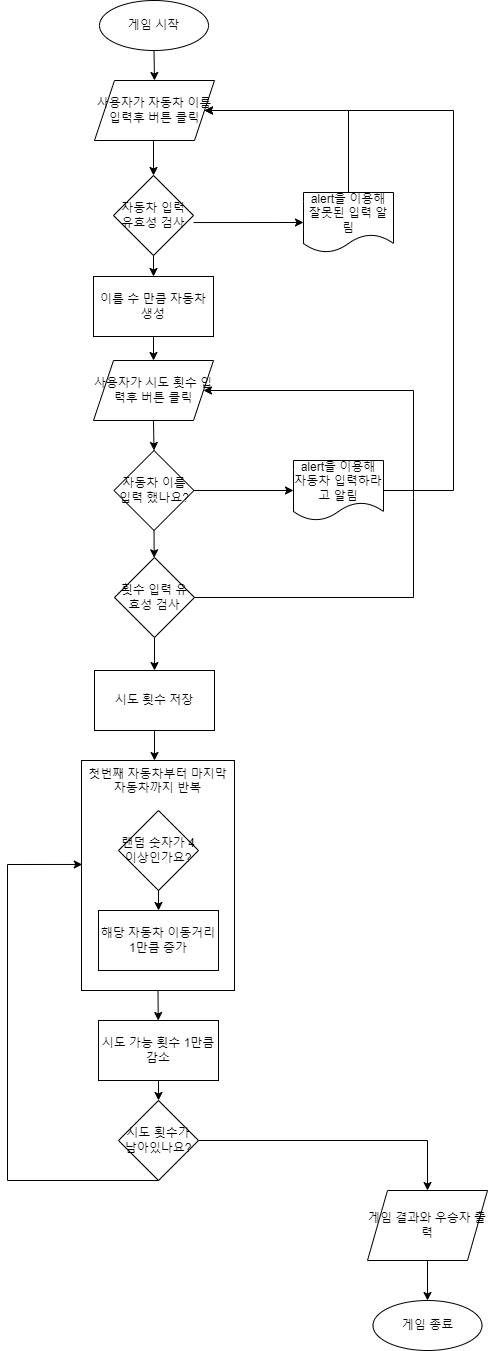

The diagram above was exported from draw.io. Its source (the exported page's mxGraphModel, read from the mxfile embedded in the PNG):
<mxGraphModel dx="1422" dy="762" grid="1" gridSize="10" guides="1" tooltips="1" connect="1" arrows="1" fold="1" page="1" pageScale="1" pageWidth="827" pageHeight="1169" math="0" shadow="0">
  <root>
    <mxCell id="0" />
    <mxCell id="1" parent="0" />
    <mxCell id="eDiZxaJDZDpN_KQuBbd4-1" value="게임 시작" style="ellipse;whiteSpace=wrap;html=1;" parent="1" vertex="1">
      <mxGeometry x="356" y="10" width="109" height="50" as="geometry" />
    </mxCell>
    <mxCell id="eDiZxaJDZDpN_KQuBbd4-3" value="사용자가 자동차 이름 입력후 버튼 클릭" style="shape=parallelogram;perimeter=parallelogramPerimeter;whiteSpace=wrap;html=1;fixedSize=1;" parent="1" vertex="1">
      <mxGeometry x="351" y="90" width="120" height="60" as="geometry" />
    </mxCell>
    <mxCell id="8FPMM0Uf3iMpSnFcs1Qs-2" style="edgeStyle=orthogonalEdgeStyle;rounded=0;orthogonalLoop=1;jettySize=auto;html=1;exitX=0.5;exitY=1;exitDx=0;exitDy=0;entryX=0.5;entryY=0;entryDx=0;entryDy=0;" edge="1" parent="1" source="eDiZxaJDZDpN_KQuBbd4-4" target="eDiZxaJDZDpN_KQuBbd4-28">
      <mxGeometry relative="1" as="geometry" />
    </mxCell>
    <mxCell id="eDiZxaJDZDpN_KQuBbd4-4" value="자동차 입력 유효성 검사" style="rhombus;whiteSpace=wrap;html=1;" parent="1" vertex="1">
      <mxGeometry x="370" y="185" width="80" height="80" as="geometry" />
    </mxCell>
    <mxCell id="eDiZxaJDZDpN_KQuBbd4-5" value="" style="endArrow=classic;html=1;rounded=0;entryX=0.5;entryY=0;entryDx=0;entryDy=0;" parent="1" target="eDiZxaJDZDpN_KQuBbd4-4" edge="1">
      <mxGeometry width="50" height="50" relative="1" as="geometry">
        <mxPoint x="410" y="150" as="sourcePoint" />
        <mxPoint x="440" y="340" as="targetPoint" />
      </mxGeometry>
    </mxCell>
    <mxCell id="eDiZxaJDZDpN_KQuBbd4-7" value="alert을 이용해 잘못된 입력 알림" style="shape=document;whiteSpace=wrap;html=1;boundedLbl=1;" parent="1" vertex="1">
      <mxGeometry x="560" y="202" width="90" height="60" as="geometry" />
    </mxCell>
    <mxCell id="eDiZxaJDZDpN_KQuBbd4-8" value="" style="endArrow=classic;html=1;rounded=0;exitX=0.5;exitY=0;exitDx=0;exitDy=0;entryX=1;entryY=0.5;entryDx=0;entryDy=0;" parent="1" source="eDiZxaJDZDpN_KQuBbd4-7" target="eDiZxaJDZDpN_KQuBbd4-3" edge="1">
      <mxGeometry width="50" height="50" relative="1" as="geometry">
        <mxPoint x="390" y="380" as="sourcePoint" />
        <mxPoint x="440" y="330" as="targetPoint" />
        <Array as="points">
          <mxPoint x="605" y="120" />
        </Array>
      </mxGeometry>
    </mxCell>
    <mxCell id="eDiZxaJDZDpN_KQuBbd4-9" value="사용자가 시도 횟수 입력후 버튼 클릭" style="shape=parallelogram;perimeter=parallelogramPerimeter;whiteSpace=wrap;html=1;fixedSize=1;" parent="1" vertex="1">
      <mxGeometry x="350" y="370" width="120" height="60" as="geometry" />
    </mxCell>
    <mxCell id="eDiZxaJDZDpN_KQuBbd4-10" value="자동차 이름 입력 했나요?" style="rhombus;whiteSpace=wrap;html=1;" parent="1" vertex="1">
      <mxGeometry x="370.5" y="460" width="80" height="80" as="geometry" />
    </mxCell>
    <mxCell id="eDiZxaJDZDpN_KQuBbd4-11" value="alert을 이용해 자동차 입력하라고 알림" style="shape=document;whiteSpace=wrap;html=1;boundedLbl=1;" parent="1" vertex="1">
      <mxGeometry x="550" y="470" width="90" height="60" as="geometry" />
    </mxCell>
    <mxCell id="eDiZxaJDZDpN_KQuBbd4-13" value="" style="endArrow=classic;html=1;rounded=0;exitX=1;exitY=0.5;exitDx=0;exitDy=0;entryX=0;entryY=0.5;entryDx=0;entryDy=0;" parent="1" source="eDiZxaJDZDpN_KQuBbd4-10" target="eDiZxaJDZDpN_KQuBbd4-11" edge="1">
      <mxGeometry width="50" height="50" relative="1" as="geometry">
        <mxPoint x="390" y="450" as="sourcePoint" />
        <mxPoint x="440" y="400" as="targetPoint" />
      </mxGeometry>
    </mxCell>
    <mxCell id="eDiZxaJDZDpN_KQuBbd4-14" value="" style="endArrow=classic;html=1;rounded=0;exitX=1;exitY=0.588;exitDx=0;exitDy=0;exitPerimeter=0;entryX=0;entryY=0.5;entryDx=0;entryDy=0;" parent="1" source="eDiZxaJDZDpN_KQuBbd4-4" target="eDiZxaJDZDpN_KQuBbd4-7" edge="1">
      <mxGeometry width="50" height="50" relative="1" as="geometry">
        <mxPoint x="390" y="385" as="sourcePoint" />
        <mxPoint x="440" y="335" as="targetPoint" />
      </mxGeometry>
    </mxCell>
    <mxCell id="eDiZxaJDZDpN_KQuBbd4-17" value="" style="endArrow=classic;html=1;rounded=0;exitX=0.5;exitY=1;exitDx=0;exitDy=0;entryX=0.5;entryY=0;entryDx=0;entryDy=0;" parent="1" source="eDiZxaJDZDpN_KQuBbd4-9" target="eDiZxaJDZDpN_KQuBbd4-10" edge="1">
      <mxGeometry width="50" height="50" relative="1" as="geometry">
        <mxPoint x="390" y="450" as="sourcePoint" />
        <mxPoint x="440" y="400" as="targetPoint" />
      </mxGeometry>
    </mxCell>
    <mxCell id="8FPMM0Uf3iMpSnFcs1Qs-4" style="edgeStyle=orthogonalEdgeStyle;rounded=0;orthogonalLoop=1;jettySize=auto;html=1;exitX=0.5;exitY=1;exitDx=0;exitDy=0;entryX=0.5;entryY=0;entryDx=0;entryDy=0;" edge="1" parent="1" source="eDiZxaJDZDpN_KQuBbd4-18" target="eDiZxaJDZDpN_KQuBbd4-33">
      <mxGeometry relative="1" as="geometry" />
    </mxCell>
    <mxCell id="eDiZxaJDZDpN_KQuBbd4-18" value="횟수 입력 유효성 검사" style="rhombus;whiteSpace=wrap;html=1;" parent="1" vertex="1">
      <mxGeometry x="371" y="567" width="80" height="80" as="geometry" />
    </mxCell>
    <mxCell id="eDiZxaJDZDpN_KQuBbd4-19" value="" style="endArrow=classic;html=1;rounded=0;exitX=0.5;exitY=1;exitDx=0;exitDy=0;" parent="1" source="eDiZxaJDZDpN_KQuBbd4-10" target="eDiZxaJDZDpN_KQuBbd4-18" edge="1">
      <mxGeometry width="50" height="50" relative="1" as="geometry">
        <mxPoint x="390" y="450" as="sourcePoint" />
        <mxPoint x="440" y="400" as="targetPoint" />
      </mxGeometry>
    </mxCell>
    <mxCell id="eDiZxaJDZDpN_KQuBbd4-20" value="" style="endArrow=classic;html=1;rounded=0;exitX=1;exitY=0.5;exitDx=0;exitDy=0;entryX=1;entryY=0.5;entryDx=0;entryDy=0;" parent="1" source="eDiZxaJDZDpN_KQuBbd4-18" target="eDiZxaJDZDpN_KQuBbd4-9" edge="1">
      <mxGeometry width="50" height="50" relative="1" as="geometry">
        <mxPoint x="390" y="450" as="sourcePoint" />
        <mxPoint x="610" y="590" as="targetPoint" />
        <Array as="points">
          <mxPoint x="670" y="607" />
          <mxPoint x="670" y="507" />
          <mxPoint x="670" y="400" />
        </Array>
      </mxGeometry>
    </mxCell>
    <mxCell id="eDiZxaJDZDpN_KQuBbd4-22" value="시도 횟수가 남아있나요?" style="rhombus;whiteSpace=wrap;html=1;" parent="1" vertex="1">
      <mxGeometry x="375" y="1110" width="80" height="80" as="geometry" />
    </mxCell>
    <mxCell id="eDiZxaJDZDpN_KQuBbd4-23" value="게임 결과와 우승자 출력" style="shape=parallelogram;perimeter=parallelogramPerimeter;whiteSpace=wrap;html=1;fixedSize=1;" parent="1" vertex="1">
      <mxGeometry x="624" y="1200" width="120" height="70" as="geometry" />
    </mxCell>
    <mxCell id="eDiZxaJDZDpN_KQuBbd4-24" value="" style="endArrow=classic;html=1;rounded=0;exitX=1;exitY=0.5;exitDx=0;exitDy=0;entryX=0.5;entryY=0;entryDx=0;entryDy=0;" parent="1" target="eDiZxaJDZDpN_KQuBbd4-23" edge="1">
      <mxGeometry width="50" height="50" relative="1" as="geometry">
        <mxPoint x="455" y="1150" as="sourcePoint" />
        <mxPoint x="692.04" y="1195.31" as="targetPoint" />
        <Array as="points">
          <mxPoint x="684" y="1150" />
        </Array>
      </mxGeometry>
    </mxCell>
    <mxCell id="8FPMM0Uf3iMpSnFcs1Qs-3" style="edgeStyle=orthogonalEdgeStyle;rounded=0;orthogonalLoop=1;jettySize=auto;html=1;exitX=0.5;exitY=1;exitDx=0;exitDy=0;entryX=0.5;entryY=0;entryDx=0;entryDy=0;" edge="1" parent="1" source="eDiZxaJDZDpN_KQuBbd4-28" target="eDiZxaJDZDpN_KQuBbd4-9">
      <mxGeometry relative="1" as="geometry" />
    </mxCell>
    <mxCell id="eDiZxaJDZDpN_KQuBbd4-28" value="이름 수 만큼 자동차 생성" style="rounded=0;whiteSpace=wrap;html=1;" parent="1" vertex="1">
      <mxGeometry x="350" y="286" width="120" height="60" as="geometry" />
    </mxCell>
    <mxCell id="eDiZxaJDZDpN_KQuBbd4-33" value="시도 횟수 저장" style="rounded=0;whiteSpace=wrap;html=1;" parent="1" vertex="1">
      <mxGeometry x="351" y="680" width="120" height="60" as="geometry" />
    </mxCell>
    <mxCell id="eDiZxaJDZDpN_KQuBbd4-39" value="시도 가능 횟수 1만큼 감소" style="rounded=0;whiteSpace=wrap;html=1;" parent="1" vertex="1">
      <mxGeometry x="355" y="1030" width="120" height="60" as="geometry" />
    </mxCell>
    <mxCell id="eDiZxaJDZDpN_KQuBbd4-40" value="첫번째 자동차부터 마지막 자동차까지 반복" style="rounded=0;whiteSpace=wrap;html=1;verticalAlign=top;" parent="1" vertex="1">
      <mxGeometry x="338" y="770" width="153" height="230" as="geometry" />
    </mxCell>
    <mxCell id="eDiZxaJDZDpN_KQuBbd4-27" value="랜덤 숫자가 4 이상인가요?" style="rhombus;whiteSpace=wrap;html=1;" parent="1" vertex="1">
      <mxGeometry x="375" y="820" width="80" height="80" as="geometry" />
    </mxCell>
    <mxCell id="eDiZxaJDZDpN_KQuBbd4-36" value="해당 자동차 이동거리 1만큼 증가" style="rounded=0;whiteSpace=wrap;html=1;" parent="1" vertex="1">
      <mxGeometry x="355" y="920" width="120" height="60" as="geometry" />
    </mxCell>
    <mxCell id="eDiZxaJDZDpN_KQuBbd4-41" value="" style="endArrow=classic;html=1;rounded=0;exitX=0.5;exitY=1;exitDx=0;exitDy=0;" parent="1" source="eDiZxaJDZDpN_KQuBbd4-33" edge="1">
      <mxGeometry width="50" height="50" relative="1" as="geometry">
        <mxPoint x="244" y="690" as="sourcePoint" />
        <mxPoint x="411" y="770" as="targetPoint" />
      </mxGeometry>
    </mxCell>
    <mxCell id="eDiZxaJDZDpN_KQuBbd4-42" value="" style="endArrow=classic;html=1;rounded=0;exitX=0.5;exitY=1;exitDx=0;exitDy=0;entryX=0.5;entryY=0;entryDx=0;entryDy=0;" parent="1" source="eDiZxaJDZDpN_KQuBbd4-27" target="eDiZxaJDZDpN_KQuBbd4-36" edge="1">
      <mxGeometry width="50" height="50" relative="1" as="geometry">
        <mxPoint x="244" y="690" as="sourcePoint" />
        <mxPoint x="294" y="640" as="targetPoint" />
      </mxGeometry>
    </mxCell>
    <mxCell id="eDiZxaJDZDpN_KQuBbd4-43" value="" style="endArrow=classic;html=1;rounded=0;exitX=0.5;exitY=1;exitDx=0;exitDy=0;" parent="1" source="eDiZxaJDZDpN_KQuBbd4-40" target="eDiZxaJDZDpN_KQuBbd4-39" edge="1">
      <mxGeometry width="50" height="50" relative="1" as="geometry">
        <mxPoint x="244" y="690" as="sourcePoint" />
        <mxPoint x="294" y="640" as="targetPoint" />
      </mxGeometry>
    </mxCell>
    <mxCell id="eDiZxaJDZDpN_KQuBbd4-44" value="" style="endArrow=classic;html=1;rounded=0;exitX=0.5;exitY=1;exitDx=0;exitDy=0;entryX=0.5;entryY=0;entryDx=0;entryDy=0;" parent="1" source="eDiZxaJDZDpN_KQuBbd4-1" target="eDiZxaJDZDpN_KQuBbd4-3" edge="1">
      <mxGeometry width="50" height="50" relative="1" as="geometry">
        <mxPoint x="240" y="360" as="sourcePoint" />
        <mxPoint x="290" y="310" as="targetPoint" />
      </mxGeometry>
    </mxCell>
    <mxCell id="eDiZxaJDZDpN_KQuBbd4-45" value="" style="endArrow=classic;html=1;rounded=0;exitX=0.5;exitY=1;exitDx=0;exitDy=0;entryX=0.005;entryY=0.452;entryDx=0;entryDy=0;entryPerimeter=0;" parent="1" source="eDiZxaJDZDpN_KQuBbd4-22" target="eDiZxaJDZDpN_KQuBbd4-40" edge="1">
      <mxGeometry width="50" height="50" relative="1" as="geometry">
        <mxPoint x="244" y="1120" as="sourcePoint" />
        <mxPoint x="294" y="1070" as="targetPoint" />
        <Array as="points">
          <mxPoint x="264" y="1190" />
          <mxPoint x="264" y="874" />
        </Array>
      </mxGeometry>
    </mxCell>
    <mxCell id="eDiZxaJDZDpN_KQuBbd4-46" value="" style="endArrow=classic;html=1;rounded=0;exitX=0.5;exitY=1;exitDx=0;exitDy=0;entryX=0.5;entryY=0;entryDx=0;entryDy=0;" parent="1" source="eDiZxaJDZDpN_KQuBbd4-39" target="eDiZxaJDZDpN_KQuBbd4-22" edge="1">
      <mxGeometry width="50" height="50" relative="1" as="geometry">
        <mxPoint x="244" y="1120" as="sourcePoint" />
        <mxPoint x="294" y="1070" as="targetPoint" />
      </mxGeometry>
    </mxCell>
    <mxCell id="eDiZxaJDZDpN_KQuBbd4-50" value="게임 종료" style="ellipse;whiteSpace=wrap;html=1;" parent="1" vertex="1">
      <mxGeometry x="629.5" y="1310" width="109" height="50" as="geometry" />
    </mxCell>
    <mxCell id="eDiZxaJDZDpN_KQuBbd4-51" value="" style="endArrow=classic;html=1;rounded=0;exitX=0.5;exitY=1;exitDx=0;exitDy=0;entryX=0.5;entryY=0;entryDx=0;entryDy=0;" parent="1" source="eDiZxaJDZDpN_KQuBbd4-23" target="eDiZxaJDZDpN_KQuBbd4-50" edge="1">
      <mxGeometry width="50" height="50" relative="1" as="geometry">
        <mxPoint x="320" y="1060" as="sourcePoint" />
        <mxPoint x="370" y="1010" as="targetPoint" />
      </mxGeometry>
    </mxCell>
    <mxCell id="eDiZxaJDZDpN_KQuBbd4-55" value="" style="endArrow=classic;html=1;rounded=0;exitX=1;exitY=0.5;exitDx=0;exitDy=0;entryX=1;entryY=0.5;entryDx=0;entryDy=0;" parent="1" source="eDiZxaJDZDpN_KQuBbd4-11" target="eDiZxaJDZDpN_KQuBbd4-3" edge="1">
      <mxGeometry width="50" height="50" relative="1" as="geometry">
        <mxPoint x="320" y="560" as="sourcePoint" />
        <mxPoint x="370" y="510" as="targetPoint" />
        <Array as="points">
          <mxPoint x="710" y="500" />
          <mxPoint x="710" y="120" />
        </Array>
      </mxGeometry>
    </mxCell>
  </root>
</mxGraphModel>